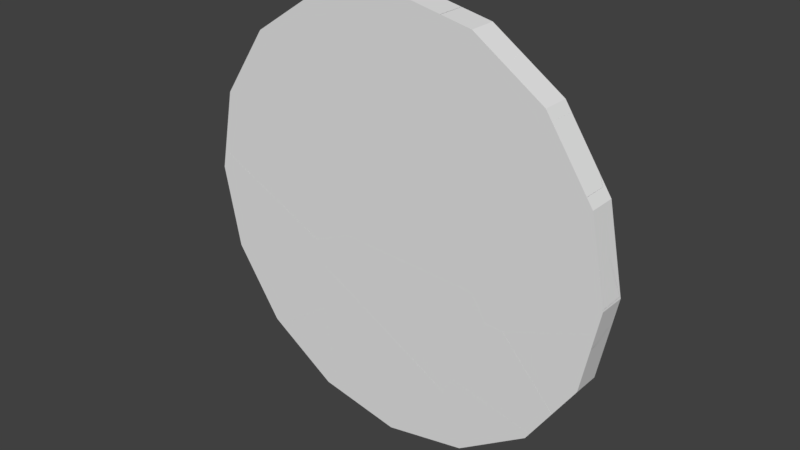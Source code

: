# Source: Circle_Thick.blend  (saved by Blender 2.79.0; exported with 4.5.12 LTS)
import bpy
from mathutils import Matrix  # noqa: F401  (used for matrix-valued properties, if any)

bpy.ops.wm.read_factory_settings(use_empty=True)
scene = bpy.context.scene
scene.name = 'Scene'

# ---- collections
col_collection_1 = bpy.data.collections.new('Collection 1'); scene.collection.children.link(col_collection_1)

# ---- materials (node trees are filled in below, after node groups)
mat_circle_outer = bpy.data.materials.new('Circle_Outer')
mat_circle_outer.alpha_threshold = 0.0
mat_circle_outer.use_transparent_shadow = False
mat_circle_outer.roughness = 0.5
mat_circle_inner = bpy.data.materials.new('Circle_Inner')
mat_circle_inner.alpha_threshold = 0.0
mat_circle_inner.use_transparent_shadow = False
mat_circle_inner.roughness = 0.5

# ---- material node trees

# ---- world
world_world = bpy.data.worlds.new('World'); scene.world = world_world
world_world.color = (0.05088, 0.05088, 0.05088)
world_world.use_sun_shadow = False
world_world.sun_shadow_jitter_overblur = 0.0
world_world.cycles.sampling_method = 'MANUAL'

# ---- meshes
me_circle_shard_014 = bpy.data.meshes.new('Circle_shard.014')
me_circle_shard_014.from_pydata([(1.416, 0.3897, -0.3297), (1.491, 0.4734, 0.3153), (1.59, -1.032, 0.3153), (1.508, -1.0, -0.3297), (-0.2961, 1.458, -0.3297), (-0.2099, 1.534, 0.3153), (-1.787, -0.8577, 0.3153), (-1.813, -0.8292, -0.3297), (-0.7194, 1.286, -0.3297), (-0.6409, 1.359, 0.3153)], [], [(0, 1, 2, 3), (1, 0, 4, 5), (6, 7, 3, 2), (5, 4, 8, 9), (7, 6, 9, 8), (0, 3, 7, 8, 4), (2, 1, 5, 9, 6)])
me_circle_shard_014.polygons.foreach_set('material_index', [1, 1, 1, 1, 1, 0, 0])
_uv = me_circle_shard_014.uv_layers.new(name='UVMap')
_uv.uv.foreach_set('vector', [0.01729, 0.01557, 0.1288, 0.002089, 0.1288, 0.2608, 0.01729, 0.2545, 0.2758, 0.9319, 0.1635, 0.9286, 0.1635, 0.5824, 0.2758, 0.588, 0.9568, 0.5823, 0.846, 0.5869, 0.846, 0.01661, 0.9568, 0.00223, 0.4268, 0.7106, 0.4282, 0.5982, 0.5056, 0.5862, 0.5056, 0.6984, 0.01718, 0.5842, 0.128, 0.5819, 0.128, 1.01, 0.01718, 0.9926, 0.2334, 0.7657, 0.2477, 0.6971, 0.5024, 0.7376, 0.3851, 0.83, 0.3496, 0.8342, 0.3101, 0.1519, 0.4283, 0.1421, 0.5368, 0.2146, 0.5299, 0.2373, 0.3757, 0.3146])
me_circle_shard_014.materials.append(mat_circle_outer)
me_circle_shard_014.materials.append(mat_circle_inner)
me_circle_shard_014.materials.append(mat_circle_inner)
me_circle_shard_014.use_remesh_preserve_volume = False
me_circle_shard_014.use_remesh_preserve_attributes = False
me_circle_shard_014.use_mirror_vertex_groups = False
me_circle_shard_014.update()
me_circle_shard_013 = bpy.data.meshes.new('Circle_shard.013')
me_circle_shard_013.from_pydata([(0.5289, -1.919, 0.3147), (0.5632, -1.864, -0.3304), (1.454, -1.474, -0.3304), (1.48, -1.503, 0.3147), (-2.344, -0.5119, 0.3147), (-2.331, -0.4466, -0.3304), (2.547, 0.641, -0.3304), (2.625, 0.7143, 0.3147), (-1.562, 1.715, -0.3304), (-1.509, 1.795, 0.3147), (-2.044, 0.994, -0.3304), (-2.044, 0.994, 0.3147)], [], [(0, 1, 2, 3), (1, 0, 4, 5), (6, 7, 3, 2), (7, 6, 8, 9), (8, 10, 11, 9), (5, 10, 8, 6, 2, 1), (4, 11, 10, 5), (9, 11, 4, 0, 3, 7)])
me_circle_shard_013.polygons.foreach_set('material_index', [1, 1, 1, 1, 0, 0, 0, 0])
_uv = me_circle_shard_013.uv_layers.new(name='UVMap')
_uv.uv.foreach_set('vector', [0.09631, 0.1342, 0.01293, 0.1273, 0.01293, 0.001831, 0.09631, 0.0002457, 0.4133, 0.6765, 0.497, 0.6774, 0.497, 1.09, 0.4133, 1.092, 0.7878, 0.01509, 0.8712, 0.002026, 0.8712, 0.3241, 0.7878, 0.3224, 0.9821, 0.6889, 0.898, 0.6815, 0.898, 0.1333, 0.9821, 0.1374, 0.8471, 0.1101, 0.8471, 0.07033, 0.898, 0.07033, 0.898, 0.1145, 0.7799, 0.8243, 0.7355, 0.8916, 0.687, 0.9221, 0.3851, 0.83, 0.5024, 0.7376, 0.5775, 0.7272, 0.898, 0.01644, 0.898, 0.07033, 0.8471, 0.07033, 0.8471, 0.01878, 0.6774, 0.4281, 0.6235, 0.4619, 0.5114, 0.4911, 0.3581, 0.3649, 0.3757, 0.3146, 0.5299, 0.2373])
me_circle_shard_013.materials.append(mat_circle_outer)
me_circle_shard_013.materials.append(mat_circle_inner)
me_circle_shard_013.materials.append(mat_circle_inner)
me_circle_shard_013.use_remesh_preserve_volume = False
me_circle_shard_013.use_remesh_preserve_attributes = False
me_circle_shard_013.use_mirror_vertex_groups = False
me_circle_shard_013.update()
me_circle_shard_012 = bpy.data.meshes.new('Circle_shard.012')
me_circle_shard_012.from_pydata([(-1.244, 0.2204, 0.2928), (-0.9422, 0.2206, -0.3522), (0.1632, -1.02, -0.3522), (0.0336, -1.214, 0.2928), (0.8421, 1.002, 0.2928), (0.8178, 0.8797, -0.3522), (0.5571, -0.4309, -0.3522), (0.5571, -0.4309, 0.2928)], [], [(0, 1, 2, 3), (1, 0, 4, 5), (2, 6, 7, 3), (5, 6, 2, 1), (4, 7, 6, 5), (3, 7, 4, 0)])
me_circle_shard_012.polygons.foreach_set('material_index', [1, 1, 0, 0, 0, 0])
_uv = me_circle_shard_012.uv_layers.new(name='UVMap')
_uv.uv.foreach_set('vector', [0.1326, 0.5729, 0.0178, 0.5391, 0.0178, 0.26, 0.1326, 0.2502, 0.4532, 0.4745, 0.563, 0.4269, 0.563, 0.8011, 0.4532, 0.7901, 0.898, 0.2239, 0.898, 0.1913, 0.949, 0.1913, 0.949, 0.2345, 0.02019, 0.6697, 0.0606, 0.6084, 0.1002, 0.5835, 0.1668, 0.6546, 0.949, 0.1188, 0.949, 0.1913, 0.898, 0.1913, 0.898, 0.125, 0.1199, 0.07113, 0.1726, 0.03806, 0.2792, 0.01032, 0.2508, 0.1194])
me_circle_shard_012.materials.append(mat_circle_outer)
me_circle_shard_012.materials.append(mat_circle_inner)
me_circle_shard_012.materials.append(mat_circle_inner)
me_circle_shard_012.use_remesh_preserve_volume = False
me_circle_shard_012.use_remesh_preserve_attributes = False
me_circle_shard_012.use_mirror_vertex_groups = False
me_circle_shard_012.update()
me_circle_shard_011 = bpy.data.meshes.new('Circle_shard.011')
me_circle_shard_011.from_pydata([(-1.6, 0.9196, 0.312), (-1.474, 1.181, -0.333), (-1.021, -1.232, -0.333), (-1.203, -1.196, 0.312), (-1.49, 2.055, 0.312), (-1.397, 1.968, -0.333), (1.901, 0.1688, 0.312), (1.842, 0.1659, -0.333), (1.678, -1.273, 0.312), (1.618, -1.285, -0.333), (0.4307, -1.521, -0.333), (0.4307, -1.521, 0.312)], [], [(0, 1, 2, 3), (4, 5, 1, 0), (5, 4, 6, 7), (7, 6, 8, 9), (2, 10, 11, 3), (9, 10, 2, 1, 5, 7), (8, 11, 10, 9), (3, 11, 8, 6, 4, 0)])
me_circle_shard_011.polygons.foreach_set('material_index', [1, 1, 1, 1, 0, 0, 0, 0])
_uv = me_circle_shard_011.uv_layers.new(name='UVMap')
_uv.uv.foreach_set('vector', [0.1131, 0.3847, 0.01518, 0.419, 0.01518, 0.05877, 0.1131, 0.0689, 0.6515, 0.7467, 0.5558, 0.7353, 0.5558, 0.6193, 0.6515, 0.5793, 0.6801, 0.4451, 0.7748, 0.4271, 0.7748, 0.9963, 0.6801, 0.989, 0.6801, 0.00199, 0.7751, 0.0002672, 0.7751, 0.2142, 0.6801, 0.2173, 0.8471, 0.2857, 0.8471, 0.3536, 0.7961, 0.3536, 0.7961, 0.2772, 0.3815, 0.5, 0.4772, 0.5, 0.5853, 0.5281, 0.5832, 0.65, 0.5651, 0.6876, 0.3418, 0.5684, 0.7961, 0.3982, 0.7961, 0.3536, 0.8471, 0.3536, 0.8471, 0.3961, 0.05037, 0.3761, 7.257e-08, 0.2997, 2.651e-08, 0.2366, 0.1083, 0.2118, 0.3068, 0.3586, 0.2204, 0.3749])
me_circle_shard_011.materials.append(mat_circle_outer)
me_circle_shard_011.materials.append(mat_circle_inner)
me_circle_shard_011.materials.append(mat_circle_inner)
me_circle_shard_011.use_remesh_preserve_volume = False
me_circle_shard_011.use_remesh_preserve_attributes = False
me_circle_shard_011.use_mirror_vertex_groups = False
me_circle_shard_011.update()
me_circle_shard_010 = bpy.data.meshes.new('Circle_shard.010')
me_circle_shard_010.from_pydata([(-0.3075, -0.6551, -0.3393), (-0.1232, -0.8002, 0.3057), (-0.5204, -0.7623, 0.3057), (-0.599, -0.6273, -0.3393), (1.647, -0.1263, -0.3393), (1.855, -0.2651, 0.3057), (-1.592, 0.5528, 0.3057), (-1.565, 0.5581, -0.3393), (1.023, 0.291, -0.3393), (1.023, 0.291, 0.3057), (-0.9428, 0.6819, -0.3393), (-0.9428, 0.6819, 0.3057)], [], [(0, 1, 2, 3), (1, 0, 4, 5), (3, 2, 6, 7), (4, 8, 9, 5), (7, 10, 8, 4, 0, 3), (11, 9, 8, 10), (5, 9, 11, 6, 2, 1), (6, 11, 10, 7)])
me_circle_shard_010.polygons.foreach_set('material_index', [1, 1, 1, 0, 0, 0, 0, 0])
_uv = me_circle_shard_010.uv_layers.new(name='UVMap')
_uv.uv.foreach_set('vector', [0.02091, 0.1348, 0.002806, 0.01809, 0.0708, 0.0275, 0.0708, 0.1417, 0.9438, 1.399, 0.8282, 1.423, 0.8282, 1.075, 0.9438, 1.046, 0.5366, 0.03065, 0.6476, 0.004114, 0.6476, 0.296, 0.5366, 0.2937, 1.0, 0.1541, 1.0, 0.1913, 0.949, 0.1913, 0.949, 0.1417, 0.369, 1.0, 0.3189, 1.0, 0.1726, 0.9619, 0.1306, 0.9356, 0.2902, 0.9288, 0.3124, 0.9329, 0.949, 0.2832, 0.949, 0.1913, 1.0, 0.1913, 1.0, 0.2832, 0.6796, 0.07326, 0.7355, 0.1084, 0.7961, 0.2003, 0.7961, 0.2331, 0.6777, 0.1937, 0.6686, 0.1747, 0.898, 0.3232, 0.898, 0.3536, 0.8471, 0.3536, 0.8471, 0.3245])
me_circle_shard_010.materials.append(mat_circle_outer)
me_circle_shard_010.materials.append(mat_circle_inner)
me_circle_shard_010.materials.append(mat_circle_inner)
me_circle_shard_010.use_remesh_preserve_volume = False
me_circle_shard_010.use_remesh_preserve_attributes = False
me_circle_shard_010.use_mirror_vertex_groups = False
me_circle_shard_010.update()
me_circle_shard_009 = bpy.data.meshes.new('Circle_shard.009')
me_circle_shard_009.from_pydata([(1.793, 0.9377, 0.3225), (1.711, 0.9691, -0.3225), (-1.609, 1.14, -0.3225), (-1.583, 1.112, 0.3225), (2.146, 0.3418, 0.3225), (2.076, 0.353, -0.3225), (-2.5, 0.7502, -0.3225), (-2.534, 0.6954, 0.3225), (1.364, -1.38, 0.3225), (1.232, -1.505, -0.3225), (-2.191, -0.00343, -0.3225), (-2.283, 0.08322, 0.3225), (1.107, -1.803, 0.3225), (1.049, -1.806, -0.3225)], [], [(0, 1, 2, 3), (1, 0, 4, 5), (6, 7, 3, 2), (8, 9, 5, 4), (7, 6, 10, 11), (9, 8, 12, 13), (11, 10, 13, 12), (13, 10, 6, 2, 1, 5, 9), (11, 12, 8, 4, 0, 3, 7)])
me_circle_shard_009.polygons.foreach_set('material_index', [1, 1, 1, 1, 1, 1, 1, 0, 0])
_uv = me_circle_shard_009.uv_layers.new(name='UVMap')
_uv.uv.foreach_set('vector', [0.104, 0.4761, 0.01396, 0.4644, 0.01396, 0.0005906, 0.104, 0.0044, 0.8825, 0.1116, 0.8858, 0.02081, 0.9822, 0.01404, 0.9822, 0.1046, 0.3943, 0.008606, 0.4844, 0.001155, 0.4844, 0.146, 0.3943, 0.1443, 0.8685, 0.8092, 0.778, 0.8327, 0.778, 0.5481, 0.8685, 0.5454, 0.6307, 0.6127, 0.721, 0.6075, 0.721, 0.7211, 0.6307, 0.705, 0.4033, 0.7122, 0.3834, 0.6208, 0.4524, 0.6243, 0.4524, 0.7147, 0.6025, 1.149, 0.5124, 1.132, 0.5124, 0.6146, 0.6025, 0.6077, 0.3418, 0.5684, 0.5651, 0.6876, 0.5775, 0.7272, 0.5024, 0.7376, 0.2477, 0.6971, 0.2289, 0.6636, 0.323, 0.5813, 0.3068, 0.3586, 0.1083, 0.2118, 0.1371, 0.1952, 0.2585, 0.1405, 0.3101, 0.1519, 0.3757, 0.3146, 0.3581, 0.3649])
me_circle_shard_009.materials.append(mat_circle_outer)
me_circle_shard_009.materials.append(mat_circle_inner)
me_circle_shard_009.materials.append(mat_circle_inner)
me_circle_shard_009.use_remesh_preserve_volume = False
me_circle_shard_009.use_remesh_preserve_attributes = False
me_circle_shard_009.use_mirror_vertex_groups = False
me_circle_shard_009.update()
me_circle_shard_008 = bpy.data.meshes.new('Circle_shard.008')
me_circle_shard_008.from_pydata([(1.877, 0.5634, -0.3191), (1.955, 0.4284, 0.3259), (1.889, -1.403, 0.3259), (1.803, -1.479, -0.3191), (0.9106, 1.749, -0.3191), (0.8836, 1.743, 0.3259), (1.458, -1.577, 0.3259), (1.38, -1.651, -0.3191), (-2.676, -0.4965, 0.3259), (-2.73, -0.5764, -0.3191), (-0.4324, 1.482, -0.3191), (-0.4324, 1.482, 0.3259), (-2.099, 0.3684, -0.3191), (-2.099, 0.3684, 0.3259)], [], [(0, 1, 2, 3), (1, 0, 4, 5), (6, 7, 3, 2), (7, 6, 8, 9), (4, 10, 11, 5), (10, 4, 0, 3, 7, 9, 12), (13, 11, 10, 12), (11, 13, 8, 6, 2, 1, 5), (8, 13, 12, 9)])
me_circle_shard_008.polygons.foreach_set('material_index', [1, 1, 1, 1, 0, 0, 0, 0, 0])
_uv = me_circle_shard_008.uv_layers.new(name='UVMap')
_uv.uv.foreach_set('vector', [0.01107, 0.002248, 0.0825, 0.01675, 0.0825, 0.218, 0.01107, 0.2267, 0.2684, 0.7111, 0.1975, 0.6941, 0.1975, 0.5262, 0.2684, 0.5248, 0.662, 0.01899, 0.662, 0.09081, 0.6124, 0.08311, 0.6115, 0.01115, 0.2912, 0.4992, 0.3627, 0.4929, 0.3627, 0.9623, 0.2912, 0.9657, 0.8471, 0.3245, 0.8471, 0.2617, 0.898, 0.2617, 0.898, 0.3232, 0.4772, 1.0, 0.369, 1.0, 0.3124, 0.9329, 0.3496, 0.8342, 0.3851, 0.83, 0.687, 0.9221, 0.6235, 0.9619, 0.898, 0.1622, 0.898, 0.2617, 0.8471, 0.2617, 0.8471, 0.1622, 0.7961, 0.2997, 0.7355, 0.3916, 0.6774, 0.4281, 0.5299, 0.2373, 0.5368, 0.2146, 0.6777, 0.1937, 0.7961, 0.2331, 0.898, 0.1145, 0.898, 0.1622, 0.8471, 0.1622, 0.8471, 0.1101])
me_circle_shard_008.materials.append(mat_circle_outer)
me_circle_shard_008.materials.append(mat_circle_inner)
me_circle_shard_008.materials.append(mat_circle_inner)
me_circle_shard_008.use_remesh_preserve_volume = False
me_circle_shard_008.use_remesh_preserve_attributes = False
me_circle_shard_008.use_mirror_vertex_groups = False
me_circle_shard_008.update()
me_circle_shard_007 = bpy.data.meshes.new('Circle_shard.007')
me_circle_shard_007.from_pydata([(-1.043, -0.05842, 0.3093), (-1.04, -0.05285, 0.2691), (-0.9609, 0.01597, -0.3358), (0.8938, -1.143, -0.3358), (0.9223, -1.286, 0.3093), (-1.042, -0.05184, 0.3093), (-0.2893, 1.338, 0.3093), (-0.2649, 1.301, -0.3358), (0.6926, -0.1315, -0.3358), (0.6926, -0.1315, 0.3093)], [], [(0, 1, 2, 3, 4), (5, 1, 0), (1, 5, 6, 7, 2), (3, 8, 9, 4), (7, 8, 3, 2), (6, 9, 8, 7), (4, 9, 6, 5, 0)])
me_circle_shard_007.polygons.foreach_set('material_index', [1, 1, 1, 0, 0, 0, 0])
_uv = me_circle_shard_007.uv_layers.new(name='UVMap')
_uv.uv.foreach_set('vector', [0.0167, 4.935e-05, 0.02339, 6.914e-05, 0.1244, 0.005075, 0.1244, 0.3653, 0.0167, 0.3819, 0.3722, 0.7484, 0.3722, 0.755, 0.3711, 0.7484, 0.8358, 9.013e-05, 0.8424, 6.433e-05, 0.8424, 0.2604, 0.7359, 0.2571, 0.7359, 0.01624, 0.898, 0.04727, 0.898, 0.0, 0.949, 0.0, 0.949, 0.05399, 0.05212, 0.8788, 0.0, 0.7997, 0.0, 0.7486, 0.1259, 0.8229, 0.949, 0.08105, 0.949, 0.0, 1.0, 0.0, 1.0, 0.07903, 0.3842, 0.0, 0.4772, 0.0, 0.6063, 0.03357, 0.5101, 0.08367, 0.5097, 0.0838])
me_circle_shard_007.materials.append(mat_circle_outer)
me_circle_shard_007.materials.append(mat_circle_inner)
me_circle_shard_007.materials.append(mat_circle_inner)
me_circle_shard_007.use_remesh_preserve_volume = False
me_circle_shard_007.use_remesh_preserve_attributes = False
me_circle_shard_007.use_mirror_vertex_groups = False
me_circle_shard_007.update()
me_circle_shard_006 = bpy.data.meshes.new('Circle_shard.006')
me_circle_shard_006.from_pydata([(0.6536, -1.207, -0.3097), (0.5747, -1.276, 0.2952), (0.5729, -1.265, -0.3097), (0.5725, -1.275, 0.3353), (1.35, 0.0784, -0.3097), (1.325, 0.115, 0.3353), (-1.618, 0.3337, 0.3353), (-1.802, 0.4788, -0.3097), (0.3599, 0.8688, 0.3353), (0.1522, 1.008, -0.3097), (1.194, 0.3116, -0.3097), (1.194, 0.3116, 0.3353)], [], [(0, 1, 2), (3, 1, 0, 4, 5), (1, 3, 6, 7, 2), (7, 6, 8, 9), (4, 10, 11, 5), (9, 10, 4, 0, 2, 7), (8, 11, 10, 9), (5, 11, 8, 6, 3)])
me_circle_shard_006.polygons.foreach_set('material_index', [1, 1, 1, 1, 0, 0, 0, 0])
_uv = me_circle_shard_006.uv_layers.new(name='UVMap')
_uv.uv.foreach_set('vector', [0.01883, 0.01671, 0.01883, 0.1178, 0.002672, 0.0195, 0.7855, 0.9801, 0.7789, 0.9801, 0.6791, 0.964, 0.6791, 0.7232, 0.7855, 0.7198, 0.5001, 0.0, 0.5067, 0.0003918, 0.5067, 0.448, 0.4004, 0.4866, 0.4004, 0.001268, 0.4011, 0.4442, 0.5118, 0.4673, 0.5118, 0.8048, 0.4011, 0.7777, 1.0, 0.07903, 1.0, 0.09189, 0.949, 0.09189, 0.949, 0.08105, 0.1306, 0.9356, 0.0606, 0.8916, 0.05212, 0.8788, 0.1259, 0.8229, 0.133, 0.8209, 0.2902, 0.9288, 0.949, 0.1417, 0.949, 0.09189, 1.0, 0.09189, 1.0, 0.1541, 0.6063, 0.03357, 0.6235, 0.03806, 0.6796, 0.07326, 0.6686, 0.1747, 0.5101, 0.08367])
me_circle_shard_006.materials.append(mat_circle_outer)
me_circle_shard_006.materials.append(mat_circle_inner)
me_circle_shard_006.materials.append(mat_circle_inner)
me_circle_shard_006.use_remesh_preserve_volume = False
me_circle_shard_006.use_remesh_preserve_attributes = False
me_circle_shard_006.use_mirror_vertex_groups = False
me_circle_shard_006.update()
me_circle_shard_005 = bpy.data.meshes.new('Circle_shard.005')
me_circle_shard_005.from_pydata([(1.574, -0.1869, 0.2931), (1.57, -0.1925, 0.3332), (0.6187, -1.431, 0.3332), (0.5439, -1.515, -0.3118), (1.572, -0.1765, -0.3118), (-0.8034, 1.568, -0.3118), (-0.619, 1.423, 0.3332), (1.572, -0.1859, 0.3332), (-1.082, -0.3705, 0.3332), (-1.169, -0.447, -0.3118), (-1.095, 1.596, -0.3118), (-1.016, 1.461, 0.3332)], [], [(0, 1, 2, 3, 4), (5, 6, 7, 0, 4), (1, 0, 7), (8, 9, 3, 2), (10, 11, 6, 5), (11, 10, 9, 8), (3, 9, 10, 5, 4), (8, 2, 1, 7, 6, 11)])
me_circle_shard_005.polygons.foreach_set('material_index', [1, 1, 1, 1, 1, 1, 0, 0])
_uv = me_circle_shard_005.uv_layers.new(name='UVMap')
_uv.uv.foreach_set('vector', [0.02754, 0.3337, 0.01966, 0.3324, 0.01966, 0.0254, 0.1465, 0.00341, 0.1465, 0.3351, 0.7194, 0.007144, 0.8462, 0.05323, 0.8462, 0.5875, 0.8383, 0.5879, 0.7194, 0.5864, 0.5418, 0.5995, 0.5339, 0.5983, 0.5418, 0.5982, 0.1486, 1.027, 0.01994, 1.034, 0.01994, 0.6371, 0.1486, 0.6334, 0.7807, 0.6081, 0.7807, 0.7386, 0.703, 0.7494, 0.7236, 0.616, 0.3138, 1.011, 0.1859, 1.037, 0.1859, 0.6352, 0.3138, 0.6509, 0.2334, 0.7657, 0.3496, 0.8342, 0.3124, 0.9329, 0.2902, 0.9288, 0.133, 0.8209, 0.5368, 0.2146, 0.4283, 0.1421, 0.5097, 0.0838, 0.5101, 0.08367, 0.6686, 0.1747, 0.6777, 0.1937])
me_circle_shard_005.materials.append(mat_circle_outer)
me_circle_shard_005.materials.append(mat_circle_inner)
me_circle_shard_005.materials.append(mat_circle_inner)
me_circle_shard_005.use_remesh_preserve_volume = False
me_circle_shard_005.use_remesh_preserve_attributes = False
me_circle_shard_005.use_mirror_vertex_groups = False
me_circle_shard_005.update()
me_circle_shard_004 = bpy.data.meshes.new('Circle_shard.004')
me_circle_shard_004.from_pydata([(-0.7452, 0.4695, 0.3145), (-0.8034, 0.4666, -0.3306), (-1.027, -0.9838, -0.3306), (-0.9676, -0.9719, 0.3145), (-0.4883, 0.8929, 0.3145), (-0.6206, 0.7679, -0.3306), (1.519, 0.438, 0.3145), (1.429, 0.3034, -0.3306), (-0.2496, -0.8291, -0.3306), (-0.2496, -0.8291, 0.3145), (1.417, 0.2842, -0.3306), (1.417, 0.2842, 0.3145)], [], [(0, 1, 2, 3), (1, 0, 4, 5), (5, 4, 6, 7), (2, 8, 9, 3), (7, 10, 8, 2, 1, 5), (11, 9, 8, 10), (3, 9, 11, 6, 4, 0), (6, 11, 10, 7)])
me_circle_shard_004.polygons.foreach_set('material_index', [1, 1, 1, 0, 0, 0, 0, 0])
_uv = me_circle_shard_004.uv_layers.new(name='UVMap')
_uv.uv.foreach_set('vector', [0.9834, 0.2526, 0.8935, 0.251, 0.8935, 0.04738, 0.9834, 0.05027, 0.3813, 0.384, 0.3813, 0.4738, 0.3127, 0.4773, 0.3325, 0.3864, 0.4416, 0.1194, 0.5335, 0.1335, 0.5335, 0.419, 0.4416, 0.411, 0.8471, 0.3961, 0.8471, 0.4239, 0.7961, 0.4239, 0.7961, 0.3982, 0.1713, 0.5389, 0.1726, 0.5381, 0.3189, 0.5, 0.3815, 0.5, 0.3418, 0.5684, 0.323, 0.5813, 0.949, 0.2832, 0.949, 0.3536, 0.898, 0.3536, 0.898, 0.2832, 2.651e-08, 0.2366, 0.0, 0.2003, 0.0606, 0.1084, 0.07094, 0.1019, 0.1371, 0.1952, 0.1083, 0.2118, 0.949, 0.2747, 0.949, 0.2832, 0.898, 0.2832, 0.898, 0.2822])
me_circle_shard_004.materials.append(mat_circle_outer)
me_circle_shard_004.materials.append(mat_circle_inner)
me_circle_shard_004.materials.append(mat_circle_inner)
me_circle_shard_004.use_remesh_preserve_volume = False
me_circle_shard_004.use_remesh_preserve_attributes = False
me_circle_shard_004.use_mirror_vertex_groups = False
me_circle_shard_004.update()
me_circle_shard_003 = bpy.data.meshes.new('Circle_shard.003')
me_circle_shard_003.from_pydata([(1.73, -0.06726, -0.3214), (1.638, 0.01939, 0.3236), (1.528, -1.116, 0.3236), (1.654, -0.8545, -0.3214), (1.421, 0.6863, -0.3214), (1.387, 0.6315, 0.3236), (0.08411, -2.157, 0.3236), (-0.03873, -2.075, -0.3214), (-1.473, 2.104, -0.3214), (-1.486, 2.039, 0.3236), (-0.07342, -2.052, 0.3236), (-1.187, -0.3861, 0.3236), (-1.187, -0.3861, -0.3214), (-0.07342, -2.052, -0.3214), (-1.578, 1.579, 0.3236), (-1.578, 1.579, -0.3214)], [], [(0, 1, 2, 3), (1, 0, 4, 5), (3, 2, 6, 7), (5, 4, 8, 9), (10, 11, 12, 13), (6, 10, 13, 7), (9, 14, 11, 10, 6, 2, 1, 5), (11, 14, 15, 12), (7, 13, 12, 15, 8, 4, 0, 3), (8, 15, 14, 9)])
me_circle_shard_003.polygons.foreach_set('material_index', [1, 1, 1, 1, 0, 0, 0, 0, 0, 0])
_uv = me_circle_shard_003.uv_layers.new(name='UVMap')
_uv.uv.foreach_set('vector', [0.012, 0.01059, 0.08942, 0.001422, 0.08942, 0.1367, 0.012, 0.1044, 0.0119, 0.6617, 0.08865, 0.648, 0.08865, 0.7446, 0.0119, 0.7402, 0.4179, 0.004694, 0.4962, 0.03497, 0.4962, 0.2461, 0.4179, 0.2522, 0.9094, 0.0009155, 0.9863, 0.0001229, 0.9863, 0.3823, 0.9094, 0.3803, 0.7961, 0.1622, 0.7961, 0.07033, 0.8471, 0.07033, 0.8471, 0.1622, 0.7961, 0.1716, 0.7961, 0.1622, 0.8471, 0.1622, 0.8471, 0.1643, 0.5114, 0.4911, 0.4772, 0.5, 0.3189, 0.5, 0.1726, 0.4619, 0.162, 0.4553, 0.2204, 0.3749, 0.3068, 0.3586, 0.3581, 0.3649, 0.7961, 0.07033, 0.7961, 0.0, 0.8471, 0.0, 0.8471, 0.07033, 0.7332, 0.6069, 0.7355, 0.6084, 0.7961, 0.7003, 0.7961, 0.7997, 0.7799, 0.8243, 0.5775, 0.7272, 0.5651, 0.6876, 0.5832, 0.65, 0.8471, 0.01878, 0.8471, 1.519e-08, 0.898, 0.0, 0.898, 0.01644])
me_circle_shard_003.materials.append(mat_circle_outer)
me_circle_shard_003.materials.append(mat_circle_inner)
me_circle_shard_003.materials.append(mat_circle_inner)
me_circle_shard_003.use_remesh_preserve_volume = False
me_circle_shard_003.use_remesh_preserve_attributes = False
me_circle_shard_003.use_mirror_vertex_groups = False
me_circle_shard_003.update()
me_circle_shard_002 = bpy.data.meshes.new('Circle_shard.002')
me_circle_shard_002.from_pydata([(-0.5215, -1.55, 0.3323), (-0.2192, -1.55, -0.3127), (1.541, -0.8905, -0.3127), (1.565, -0.7685, 0.3323), (-0.9559, -1.537, 0.3323), (-1.026, -1.526, -0.3127), (-1.309, -0.9411, 0.3323), (-1.391, -0.9098, -0.3127), (-1.407, 0.564, 0.3323), (-1.482, 0.4803, -0.3127), (-0.456, 1.803, 0.3323), (-0.4524, 1.808, 0.2922), (-0.4542, 1.819, -0.3127), (-0.3735, 1.877, -0.3127), (1.51, 0.5747, 0.3323), (1.481, 0.7185, -0.3127), (1.671, -0.2357, 0.3323), (1.671, -0.2357, -0.3127)], [], [(0, 1, 2, 3), (4, 5, 1, 0), (6, 7, 5, 4), (7, 6, 8, 9), (10, 11, 12, 9, 8), (13, 11, 10, 14, 15), (12, 11, 13), (14, 16, 17, 15), (3, 16, 14, 10, 8, 6, 4, 0), (2, 17, 16, 3), (15, 17, 2, 1, 5, 7, 9, 12, 13)])
me_circle_shard_002.polygons.foreach_set('material_index', [1, 1, 1, 1, 1, 1, 1, 0, 0, 0, 0])
_uv = me_circle_shard_002.uv_layers.new(name='UVMap')
_uv.uv.foreach_set('vector', [0.1191, 0.387, 0.01598, 0.3424, 0.01598, 0.04599, 0.1191, 0.03565, 0.5183, 0.6657, 0.4166, 0.6769, 0.4166, 0.5496, 0.5183, 0.5972, 0.5003, 0.8027, 0.4966, 0.7001, 0.6092, 0.708, 0.6092, 0.8104, 0.1492, 0.5489, 0.2517, 0.5431, 0.2517, 0.7809, 0.1492, 0.7685, 0.2833, 0.5445, 0.2897, 0.5435, 0.3851, 0.5424, 0.3851, 0.8085, 0.2833, 0.7909, 0.769, 0.9389, 0.6723, 0.9437, 0.6659, 0.9437, 0.6659, 0.5782, 0.769, 0.5941, 0.2701, 0.8538, 0.2856, 0.7596, 0.2856, 0.8564, 0.949, 0.05399, 0.949, 0.09189, 0.898, 0.09189, 0.898, 0.04727, 0.2792, 0.01032, 0.3189, 0.0, 0.3842, 0.0, 0.5097, 0.0838, 0.4283, 0.1421, 0.3101, 0.1519, 0.2585, 0.1405, 0.2508, 0.1194, 0.898, 0.125, 0.898, 0.09189, 0.949, 0.09189, 0.949, 0.1188, 0.0, 0.7486, 0.0, 0.7003, 0.02019, 0.6697, 0.1668, 0.6546, 0.2289, 0.6636, 0.2477, 0.6971, 0.2334, 0.7657, 0.133, 0.8209, 0.1259, 0.8229])
me_circle_shard_002.materials.append(mat_circle_outer)
me_circle_shard_002.materials.append(mat_circle_inner)
me_circle_shard_002.materials.append(mat_circle_inner)
me_circle_shard_002.use_remesh_preserve_volume = False
me_circle_shard_002.use_remesh_preserve_attributes = False
me_circle_shard_002.use_mirror_vertex_groups = False
me_circle_shard_002.update()
me_circle_shard_001 = bpy.data.meshes.new('Circle_shard.001')
me_circle_shard_001.from_pydata([(-1.243, -0.5226, 0.3472), (-1.376, -0.6476, -0.2978), (0.6744, -1.112, -0.2978), (0.7643, -0.9776, 0.3472), (-0.4611, 1.199, 0.3472), (-0.5315, 1.21, -0.2978), (-0.02663, 1.186, 0.3472), (0.2756, 1.186, -0.2978), (1.251, -0.2487, 0.3472), (1.381, -0.05474, -0.2978)], [], [(0, 1, 2, 3), (1, 0, 4, 5), (6, 7, 5, 4), (7, 6, 8, 9), (8, 3, 2, 9), (3, 8, 6, 4, 0), (9, 2, 1, 5, 7)])
me_circle_shard_001.polygons.foreach_set('material_index', [1, 1, 1, 1, 0, 0, 0])
_uv = me_circle_shard_001.uv_layers.new(name='UVMap')
_uv.uv.foreach_set('vector', [0.01755, 0.02001, 0.1308, 0.002685, 0.1308, 0.3619, 0.01755, 0.3718, 0.8642, 0.004464, 0.975, 0.03326, 0.975, 0.3564, 0.8642, 0.3531, 0.6463, 0.6708, 0.5361, 0.7225, 0.5361, 0.5845, 0.6463, 0.5966, 0.01811, 0.6813, 0.1349, 0.6469, 0.1349, 0.9753, 0.01811, 0.9652, 0.949, 0.2345, 0.949, 0.2747, 0.898, 0.2822, 0.898, 0.2239, 0.07094, 0.1019, 0.1199, 0.07113, 0.2508, 0.1194, 0.2585, 0.1405, 0.1371, 0.1952, 0.1002, 0.5835, 0.1713, 0.5389, 0.323, 0.5813, 0.2289, 0.6636, 0.1668, 0.6546])
me_circle_shard_001.materials.append(mat_circle_outer)
me_circle_shard_001.materials.append(mat_circle_inner)
me_circle_shard_001.materials.append(mat_circle_inner)
me_circle_shard_001.use_remesh_preserve_volume = False
me_circle_shard_001.use_remesh_preserve_attributes = False
me_circle_shard_001.use_mirror_vertex_groups = False
me_circle_shard_001.update()
me_circle_shard = bpy.data.meshes.new('Circle_shard')
me_circle_shard.from_pydata([(0.433, 1.31, -0.294), (0.3069, 1.049, 0.3511), (0.7037, -1.067, 0.3511), (0.8856, -1.103, -0.294), (-1.259, 0.08919, -0.294), (-1.137, 0.007114, 0.3511), (0.372, -1.001, -0.294), (0.372, -1.001, 0.3511)], [], [(0, 1, 2, 3), (1, 0, 4, 5), (4, 6, 7, 5), (3, 6, 4, 0), (2, 7, 6, 3), (5, 7, 2, 1)])
me_circle_shard.polygons.foreach_set('material_index', [1, 1, 0, 0, 0, 0])
_uv = me_circle_shard.uv_layers.new(name='UVMap')
_uv.uv.foreach_set('vector', [0.0127, 0.004451, 0.09465, 0.03316, 0.09465, 0.2974, 0.0127, 0.3058, 0.09354, 0.9638, 0.01255, 0.9951, 0.01255, 0.739, 0.09354, 0.7453, 0.8471, 0.1643, 0.8471, 0.2617, 0.7961, 0.2617, 0.7961, 0.1716, 0.5853, 0.5281, 0.6235, 0.5381, 0.7332, 0.6069, 0.5832, 0.65, 0.7961, 0.2772, 0.7961, 0.2617, 0.8471, 0.2617, 0.8471, 0.2857, 0.162, 0.4553, 0.0606, 0.3916, 0.05037, 0.3761, 0.2204, 0.3749])
me_circle_shard.materials.append(mat_circle_outer)
me_circle_shard.materials.append(mat_circle_inner)
me_circle_shard.materials.append(mat_circle_inner)
me_circle_shard.use_remesh_preserve_volume = False
me_circle_shard.use_remesh_preserve_attributes = False
me_circle_shard.use_mirror_vertex_groups = False
me_circle_shard.update()
me_circle = bpy.data.meshes.new('Circle')
me_circle.from_pydata([(0.0, 5.136, 0.0), (-1.965, 4.745, 0.0), (-3.631, 3.631, 0.0), (-4.745, 1.965, 0.0), (-5.136, -2.245e-07, 0.0), (-4.745, -1.965, 0.0), (-3.631, -3.631, 0.0), (-1.965, -4.745, 0.0), (-7.755e-07, -5.136, 0.0), (1.965, -4.745, 0.0), (3.631, -3.631, 0.0), (4.745, -1.965, 0.0), (5.136, 6.124e-08, 0.0), (4.745, 1.965, 0.0), (3.631, 3.631, 0.0), (1.965, 4.745, 0.0), (0.0, 5.136, -0.6451), (-1.965, 4.745, -0.6451), (-3.631, 3.631, -0.6451), (-4.745, 1.965, -0.6451), (-5.136, -2.527e-07, -0.6451), (-4.745, -1.965, -0.6451), (-3.631, -3.631, -0.6451), (-1.965, -4.745, -0.6451), (-7.755e-07, -5.136, -0.6451), (1.965, -4.745, -0.6451), (3.631, -3.631, -0.6451), (4.745, -1.965, -0.6451), (5.136, 3.305e-08, -0.6451), (4.745, 1.965, -0.6451), (3.631, 3.631, -0.6451), (1.965, 4.745, -0.6451)], [], [(13, 12, 28, 29), (6, 5, 21, 22), (14, 13, 29, 30), (7, 6, 22, 23), (15, 14, 30, 31), (8, 7, 23, 24), (1, 0, 16, 17), (0, 15, 31, 16), (9, 8, 24, 25), (2, 1, 17, 18), (10, 9, 25, 26), (3, 2, 18, 19), (11, 10, 26, 27), (4, 3, 19, 20), (12, 11, 27, 28), (5, 4, 20, 21), (17, 16, 31, 30, 29, 28, 27, 26, 25, 24, 23, 22, 21, 20, 19, 18), (1, 2, 3, 4, 5, 6, 7, 8, 9, 10, 11, 12, 13, 14, 15, 0)])
_uv = me_circle.uv_layers.new(name='UVMap')
_uv.uv.foreach_set('vector', [0.949, 0.0, 0.949, 0.09189, 0.898, 0.09189, 0.898, 0.0, 0.7961, 0.1622, 0.7961, 0.07033, 0.8471, 0.07033, 0.8471, 0.1622, 0.949, 0.09189, 0.949, 0.0, 1.0, 0.0, 1.0, 0.09189, 0.7961, 0.2617, 0.7961, 0.1622, 0.8471, 0.1622, 0.8471, 0.2617, 0.949, 0.1913, 0.949, 0.09189, 1.0, 0.09189, 1.0, 0.1913, 0.7961, 0.3536, 0.7961, 0.2617, 0.8471, 0.2617, 0.8471, 0.3536, 0.898, 0.2617, 0.898, 0.3536, 0.8471, 0.3536, 0.8471, 0.2617, 0.949, 0.2832, 0.949, 0.1913, 1.0, 0.1913, 1.0, 0.2832, 0.7961, 0.4239, 0.7961, 0.3536, 0.8471, 0.3536, 0.8471, 0.4239, 0.898, 0.1622, 0.898, 0.2617, 0.8471, 0.2617, 0.8471, 0.1622, 0.949, 0.2832, 0.949, 0.3536, 0.898, 0.3536, 0.898, 0.2832, 0.898, 0.07033, 0.898, 0.1622, 0.8471, 0.1622, 0.8471, 0.07033, 0.949, 0.1913, 0.949, 0.2832, 0.898, 0.2832, 0.898, 0.1913, 0.898, 0.0, 0.898, 0.07033, 0.8471, 0.07033, 0.8471, 1.519e-08, 0.949, 0.09189, 0.949, 0.1913, 0.898, 0.1913, 0.898, 0.09189, 0.7961, 0.07033, 0.7961, 0.0, 0.8471, 0.0, 0.8471, 0.07033, 0.4772, 1.0, 0.3189, 1.0, 0.1726, 0.9619, 0.0606, 0.8916, 0.0, 0.7997, 0.0, 0.7003, 0.0606, 0.6084, 0.1726, 0.5381, 0.3189, 0.5, 0.4772, 0.5, 0.6235, 0.5381, 0.7355, 0.6084, 0.7961, 0.7003, 0.7961, 0.7997, 0.7355, 0.8916, 0.6235, 0.9619, 0.7961, 0.2997, 0.7355, 0.3916, 0.6235, 0.4619, 0.4772, 0.5, 0.3189, 0.5, 0.1726, 0.4619, 0.0606, 0.3916, 7.257e-08, 0.2997, 0.0, 0.2003, 0.0606, 0.1084, 0.1726, 0.03806, 0.3189, 0.0, 0.4772, 0.0, 0.6235, 0.03806, 0.7355, 0.1084, 0.7961, 0.2003])
me_circle.materials.append(mat_circle_outer)
me_circle.materials.append(mat_circle_inner)
me_circle.materials.append(mat_circle_inner)
me_circle.use_remesh_preserve_volume = False
me_circle.use_remesh_preserve_attributes = False
me_circle.use_mirror_vertex_groups = False
me_circle.update()

# ---- objects
ob_circle_shard_014 = bpy.data.objects.new('Circle_shard.014', me_circle_shard_014)
ob_circle_shard_013 = bpy.data.objects.new('Circle_shard.013', me_circle_shard_013)
ob_circle_shard_012 = bpy.data.objects.new('Circle_shard.012', me_circle_shard_012)
ob_circle_shard_011 = bpy.data.objects.new('Circle_shard.011', me_circle_shard_011)
ob_circle_shard_010 = bpy.data.objects.new('Circle_shard.010', me_circle_shard_010)
ob_circle_shard_009 = bpy.data.objects.new('Circle_shard.009', me_circle_shard_009)
ob_circle_shard_008 = bpy.data.objects.new('Circle_shard.008', me_circle_shard_008)
ob_circle_shard_007 = bpy.data.objects.new('Circle_shard.007', me_circle_shard_007)
ob_circle_shard_006 = bpy.data.objects.new('Circle_shard.006', me_circle_shard_006)
ob_circle_shard_005 = bpy.data.objects.new('Circle_shard.005', me_circle_shard_005)
ob_circle_shard_004 = bpy.data.objects.new('Circle_shard.004', me_circle_shard_004)
ob_circle_shard_003 = bpy.data.objects.new('Circle_shard.003', me_circle_shard_003)
ob_circle_shard_002 = bpy.data.objects.new('Circle_shard.002', me_circle_shard_002)
ob_circle_shard_001 = bpy.data.objects.new('Circle_shard.001', me_circle_shard_001)
ob_circle_shard = bpy.data.objects.new('Circle_shard', me_circle_shard)
ob_circle = bpy.data.objects.new('Circle', me_circle)

# ---- transforms, parenting, visibility, modifiers, constraints
ob_circle_shard_014.location = (0.5661, 0.3153, 0.3263)
ob_circle_shard_014.rotation_euler = (1.571, -0.0, 0.0)
ob_circle_shard_014.lineart.crease_threshold = 0.0
ob_circle_shard_013.location = (-2.7, 0.3147, 0.9713)
ob_circle_shard_013.rotation_euler = (1.571, -0.0, 0.0)
ob_circle_shard_013.lineart.crease_threshold = 0.0
ob_circle_shard_012.location = (4.188, 0.2928, -1.534)
ob_circle_shard_012.rotation_euler = (1.571, -0.0, 0.0)
ob_circle_shard_012.lineart.crease_threshold = 0.0
ob_circle_shard_011.location = (-0.4307, 0.312, -3.615)
ob_circle_shard_011.rotation_euler = (1.571, -0.0, 0.0)
ob_circle_shard_011.lineart.crease_threshold = 0.0
ob_circle_shard_010.location = (0.9428, 0.3057, 4.454)
ob_circle_shard_010.rotation_euler = (1.571, -0.0, 0.0)
ob_circle_shard_010.lineart.crease_threshold = 0.0
ob_circle_shard_009.location = (0.3627, 0.3225, -1.643)
ob_circle_shard_009.rotation_euler = (1.571, -0.0, 0.0)
ob_circle_shard_009.lineart.crease_threshold = 0.0
ob_circle_shard_008.location = (-1.533, 0.3259, 3.263)
ob_circle_shard_008.rotation_euler = (1.571, -0.0, 0.0)
ob_circle_shard_008.lineart.crease_threshold = 0.0
ob_circle_shard_007.location = (4.052, 0.3093, 2.097)
ob_circle_shard_007.rotation_euler = (1.571, -0.0, 0.0)
ob_circle_shard_007.lineart.crease_threshold = 0.0
ob_circle_shard_006.location = (2.438, 0.3353, 3.32)
ob_circle_shard_006.rotation_euler = (1.571, -0.0, 0.0)
ob_circle_shard_006.lineart.crease_threshold = 0.0
ob_circle_shard_005.location = (1.439, 0.3332, 2.231)
ob_circle_shard_005.rotation_euler = (1.571, -0.0, 0.0)
ob_circle_shard_005.lineart.crease_threshold = 0.0
ob_circle_shard_004.location = (2.215, 0.3145, -3.916)
ob_circle_shard_004.rotation_euler = (1.571, -0.0, 0.0)
ob_circle_shard_004.lineart.crease_threshold = 0.0
ob_circle_shard_003.location = (-3.558, 0.3236, -1.579)
ob_circle_shard_003.rotation_euler = (1.571, -0.0, 0.0)
ob_circle_shard_003.lineart.crease_threshold = 0.0
ob_circle_shard_002.location = (3.465, 0.3323, 0.2357)
ob_circle_shard_002.rotation_euler = (1.571, -0.0, 0.0)
ob_circle_shard_002.lineart.crease_threshold = 0.0
ob_circle_shard_001.location = (2.97, 0.3472, -2.5)
ob_circle_shard_001.rotation_euler = (1.571, -0.0, 0.0)
ob_circle_shard_001.lineart.crease_threshold = 0.0
ob_circle_shard.location = (-2.337, 0.3511, -3.744)
ob_circle_shard.rotation_euler = (1.571, -0.0, 0.0)
ob_circle_shard.lineart.crease_threshold = 0.0
ob_circle.location = (0.0, 0.0, 0.0)
ob_circle.rotation_euler = (1.571, -0.0, 0.0)
ob_circle.lineart.crease_threshold = 0.0

# ---- collection membership
col_collection_1.objects.link(ob_circle_shard_014)
col_collection_1.objects.link(ob_circle_shard_013)
col_collection_1.objects.link(ob_circle_shard_012)
col_collection_1.objects.link(ob_circle_shard_011)
col_collection_1.objects.link(ob_circle_shard_010)
col_collection_1.objects.link(ob_circle_shard_009)
col_collection_1.objects.link(ob_circle_shard_008)
col_collection_1.objects.link(ob_circle_shard_007)
col_collection_1.objects.link(ob_circle_shard_006)
col_collection_1.objects.link(ob_circle_shard_005)
col_collection_1.objects.link(ob_circle_shard_004)
col_collection_1.objects.link(ob_circle_shard_003)
col_collection_1.objects.link(ob_circle_shard_002)
col_collection_1.objects.link(ob_circle_shard_001)
col_collection_1.objects.link(ob_circle_shard)
col_collection_1.objects.link(ob_circle)

# ---- scene / render settings (as saved in the file)
scene.frame_start = 1; scene.frame_end = 250; scene.frame_set(1)
scene.render.engine = 'BLENDER_EEVEE_NEXT'
scene.render.resolution_percentage = 50
scene.render.dither_intensity = 0.0
scene.cycles.use_denoising = False
scene.cycles.samples = 128
scene.cycles.sampling_pattern = 'TABULATED_SOBOL'
scene.cycles.use_adaptive_sampling = False
scene.cycles.use_light_tree = False
scene.cycles.blur_glossy = 0.0
scene.cycles.sample_clamp_indirect = 0.0
scene.view_settings.view_transform = 'Standard'
bpy.context.view_layer.update()

# ---- added for rendering (the .blend has no active camera and no usable light): camera, sun
cam_auto = bpy.data.cameras.new('AutoCamera')
cam_auto.lens = 50.0
cam_auto.sensor_width = 36.0
cam_auto.clip_end = 1000.0
ob_auto_camera = bpy.data.objects.new('AutoCamera', cam_auto)
scene.collection.objects.link(ob_auto_camera)
ob_auto_camera.location = (13.4531, -15.8211, 10.7624)
ob_auto_camera.rotation_euler = (1.09748, -7.21219e-08, 0.694738)
scene.camera = ob_auto_camera
light_auto_sun = bpy.data.lights.new('AutoSun', 'SUN')
light_auto_sun.energy = 3.0
light_auto_sun.angle = 0.0523599
ob_auto_sun = bpy.data.objects.new('AutoSun', light_auto_sun)
scene.collection.objects.link(ob_auto_sun)
ob_auto_sun.rotation_euler = (0.872665, 0.174533, 0.523599)
bpy.context.view_layer.update()
